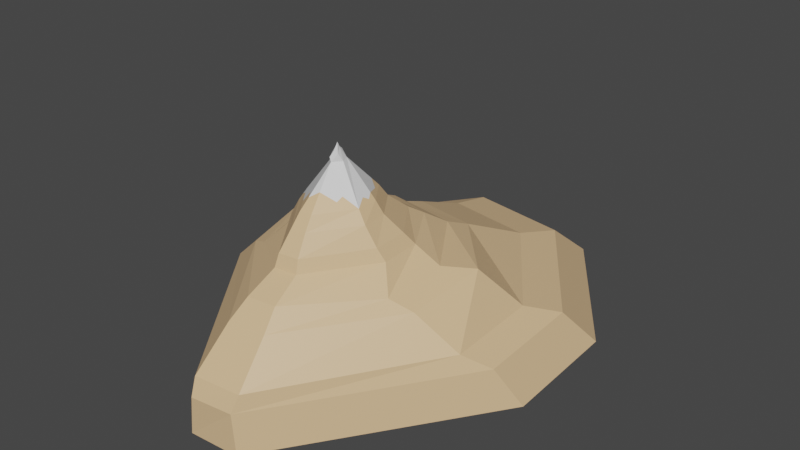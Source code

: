 # Source: monta_a.blend  (saved by Blender 2.81.16; exported with 4.5.12 LTS)
import bpy
from mathutils import Matrix  # noqa: F401  (used for matrix-valued properties, if any)

bpy.ops.wm.read_factory_settings(use_empty=True)
scene = bpy.context.scene
scene.name = 'Scene'

# ---- collections
col_collection = bpy.data.collections.new('Collection'); scene.collection.children.link(col_collection)

# ---- materials (node trees are filled in below, after node groups)
mat_material_007 = bpy.data.materials.new('Material.007')
mat_material_007.use_transparent_shadow = False
mat_material = bpy.data.materials.new('Material')
mat_material.use_transparent_shadow = False

# ---- material node trees
mat_material_007.use_nodes = True; mat_material_007.node_tree.nodes.clear()
_N = mat_material_007.node_tree.nodes; _L = mat_material_007.node_tree.links
n0 = _N.new('ShaderNodeOutputMaterial'); n0.name = 'Material Output'; n0.location = (300, 300)
n1 = _N.new('ShaderNodeBsdfPrincipled'); n1.name = 'Principled BSDF'; n1.location = (10, 300)
n1.distribution = 'GGX'
n1.subsurface_method = 'BURLEY'
n1.inputs[0].default_value = (0.8, 0.5345, 0.2896, 1.0)
n1.inputs[3].default_value = 1.45
n1.inputs[9].default_value = (1.0, 0.1, 0.1)
n1.inputs[27].default_value = (0.0, 0.0, 0.0, 1.0)
n1.inputs[28].default_value = 1.0
_L.new(n1.outputs[0], n0.inputs[0])
n0.is_active_output = True
mat_material.use_nodes = True; mat_material.node_tree.nodes.clear()
_N = mat_material.node_tree.nodes; _L = mat_material.node_tree.links
n0 = _N.new('ShaderNodeOutputMaterial'); n0.name = 'Material Output'; n0.location = (300, 300)
n1 = _N.new('ShaderNodeBsdfPrincipled'); n1.name = 'Principled BSDF'; n1.location = (10, 300)
n1.distribution = 'GGX'
n1.subsurface_method = 'BURLEY'
n1.inputs[3].default_value = 1.45
n1.inputs[27].default_value = (0.0, 0.0, 0.0, 1.0)
n1.inputs[28].default_value = 1.0
_L.new(n1.outputs[0], n0.inputs[0])
n0.is_active_output = True

# ---- world
world_world = bpy.data.worlds.new('World'); scene.world = world_world
world_world.use_nodes = True; world_world.node_tree.nodes.clear()
_N = world_world.node_tree.nodes; _L = world_world.node_tree.links
n0 = _N.new('ShaderNodeOutputWorld'); n0.name = 'World Output'; n0.location = (300, 300)
n1 = _N.new('ShaderNodeBackground'); n1.name = 'Background'; n1.location = (10, 300)
n1.inputs[0].default_value = (0.05088, 0.05088, 0.05088, 1.0)
_L.new(n1.outputs[0], n0.inputs[0])
n0.is_active_output = True
world_world.color = (0.05088, 0.05088, 0.05088)
world_world.use_sun_shadow = False
world_world.sun_shadow_jitter_overblur = 0.0

# ---- meshes
me_cylinder = bpy.data.meshes.new('Cylinder')
me_cylinder.from_pydata([(0.1113, -11.41, -2.637), (-8.464, 0.4473, -2.203), (4.166, -5.402, 5.491), (-3.217, -9.617, 1.235), (-1.205, 9.887, -1.806), (-5.389, -1.504, 6.134), (-1.073, -5.461, 7.708), (-0.02651, 5.266, 7.355), (-2.995, 2.114, 11.07), (1.286, 0.6441, 10.1), (-0.02518, -1.184, 15.93), (7.989, -1.811, -2.63), (5.157, 6.23, -1.424), (35.64, 14.42, -42.76), (14.22, 44.74, -43.01), (36.17, -11.25, -42.94), (7.432, -49.41, -44.52), (-6.998, -50.83, -44.66), (-36.02, -10.68, -42.51), (-35.65, 14.36, -42.68), (-9.504, 48.2, -42.84), (43.52, 18.08, -57.59), (46.08, -13.28, -57.35), (8.886, -60.3, -59.75), (-8.831, -62.05, -59.92), (-45.86, -12.63, -56.95), (-44.01, 18.0, -57.48), (-11.91, 59.54, -57.68), (17.22, 55.3, -57.89), (58.64, 31.22, -78.89), (59.52, -11.42, -79.18), (11.79, -74.79, -81.81), (-12.17, -77.15, -82.04), (-60.37, -10.47, -78.47), (-59.74, 31.11, -78.74), (-16.33, 87.3, -79.02), (23.06, 81.56, -79.29), (66.47, 40.96, -93.4), (67.47, -7.488, -93.72), (13.25, -79.48, -96.71), (-13.98, -82.16, -96.97), (-68.74, -6.411, -92.91), (-68.03, 40.84, -93.23), (-22.19, 113.9, -92.2), (27.93, 103.1, -93.13), (96.49, 43.74, -109.6), (87.69, -27.41, -119.2), (16.75, -113.2, -115.8), (-18.17, -116.4, -116.4), (-90.0, -24.19, -117.4), (-99.82, 42.99, -108.9), (-27.82, 142.2, -112.6), (37.16, 133.3, -113.0), (123.8, 72.34, -115.6), (112.2, -17.1, -130.7), (21.77, -134.3, -136.3), (-23.79, -138.6, -137.0), (-115.2, -13.89, -128.6), (-126.5, 72.72, -115.5), (-31.71, 174.5, -125.0), (43.3, 163.5, -125.8), (154.6, 113.3, -166.8), (156.9, 0.08842, -169.8), (26.78, -175.9, -181.0), (-30.19, -180.7, -181.5), (-161.5, 2.569, -167.9), (-159.8, 113.0, -166.4), (-44.52, 262.2, -164.2), (60.08, 247.0, -165.2), (178.9, 154.7, -185.1), (181.6, 23.6, -188.6), (22.47, -184.2, -200.9), (-28.22, -189.2, -201.6), (-187.1, 26.47, -186.4), (-185.1, 154.3, -184.7), (-51.64, 327.1, -182.1), (69.48, 309.4, -183.3), (200.7, 194.8, -233.4), (203.7, 47.64, -237.3), (26.31, -184.1, -249.3), (-36.88, -186.3, -250.9), (-210.2, 50.87, -234.7), (-208.0, 194.4, -232.9), (-58.15, 388.4, -230.0), (77.85, 368.6, -231.3), (-20.25, -32.51, -43.68), (-30.78, -17.93, -42.9), (12.08, 35.65, -33.19), (4.293, -33.12, -26.56), (-35.92, -4.064, -42.55), (-35.67, 13.11, -42.67), (-8.404, 43.12, -37.41), (-4.997, 47.54, -42.87), (5.706, 45.98, -42.95), (-34.76, 14.25, -41.63), (-19.5, 35.26, -42.78), (30.2, 12.96, -35.38), (-4.958, -39.52, -32.6), (-40.68, -11.6, -49.34), (-35.05, 14.05, -41.78), (11.06, 37.61, -34.58), (-20.37, -32.4, -43.74), (-39.25, 6.691, -48.74), (21.6, 30.0, -39.43), (30.98, 0.6208, -36.17), (33.54, 6.911, -39.76), (-24.17, 21.14, -35.98), (19.19, -24.83, -35.93), (20.75, -18.05, -31.67), (0.492, 53.24, -51.69), (-20.23, -24.39, -36.65), (-20.23, -24.39, -36.65), (-11.21, -30.09, -31.47), (-11.21, -30.09, -31.47)], [], [(2, 0, 11), (0, 3, 1), (0, 2, 3), (12, 7, 9), (12, 9, 11), (3, 6, 5), (11, 9, 2), (5, 6, 8), (7, 8, 9), (6, 10, 8), (4, 100, 93, 92, 91), (4, 94, 99, 1), (0, 97, 88), (12, 96, 103, 87), (0, 18, 113, 97), (12, 15, 104, 105, 96), (0, 15, 11), (3, 5, 1), (4, 1, 8), (12, 4, 7), (1, 5, 8), (3, 2, 6), (4, 8, 7), (6, 2, 10), (2, 9, 10), (9, 8, 10), (4, 12, 87, 100), (4, 91, 95, 106, 94), (0, 1, 18), (12, 11, 15), (1, 99, 90, 89, 18), (0, 88, 107, 108, 15), (14, 13, 21, 28), (16, 17, 24, 23), (17, 85, 101, 86, 98, 25, 24), (19, 95, 20, 27, 26), (13, 15, 22, 21), (20, 92, 109, 93, 14, 28, 27), (28, 21, 29, 36), (21, 22, 30, 29), (23, 24, 32, 31), (24, 25, 33, 32), (26, 27, 35, 34), (27, 28, 36, 35), (18, 89, 98), (15, 16, 23, 22), (29, 30, 38, 37), (31, 32, 40, 39), (32, 33, 41, 40), (34, 35, 43, 42), (35, 36, 44, 43), (30, 31, 39, 38), (25, 26, 34, 33), (22, 23, 31, 30), (40, 41, 49, 48), (42, 43, 51, 50), (43, 44, 52, 51), (38, 39, 47, 46), (41, 42, 50, 49), (44, 37, 45, 52), (36, 29, 37, 44), (33, 34, 42, 41), (48, 49, 57, 56), (50, 51, 59, 58), (51, 52, 60, 59), (46, 47, 55, 54), (49, 50, 58, 57), (52, 45, 53, 60), (39, 40, 48, 47), (37, 38, 46, 45), (59, 60, 68, 67), (54, 55, 63, 62), (57, 58, 66, 65), (60, 53, 61, 68), (53, 54, 62, 61), (55, 56, 64, 63), (47, 48, 56, 55), (45, 46, 54, 53), (68, 61, 69, 76), (61, 62, 70, 69), (63, 64, 72, 71), (64, 65, 73, 72), (66, 67, 75, 74), (67, 68, 76, 75), (58, 59, 67, 66), (56, 57, 65, 64), (69, 70, 78, 77), (71, 72, 80, 79), (72, 73, 81, 80), (74, 75, 83, 82), (75, 76, 84, 83), (70, 71, 79, 78), (65, 66, 74, 73), (62, 63, 71, 70), (84, 77, 83), (78, 81, 82), (78, 79, 80), (77, 78, 82), (82, 83, 77), (80, 81, 78), (76, 69, 77, 84), (73, 74, 82, 81), (100, 87, 14), (90, 99, 19), (98, 86, 18), (86, 101, 85), (98, 89, 102, 90, 19, 26, 25), (90, 102, 89), (99, 94, 19), (87, 103, 96, 13, 14), (96, 105, 104, 15, 13), (94, 106, 95, 19), (95, 91, 20), (15, 108, 107, 88, 16), (93, 109, 92), (91, 92, 20), (93, 100, 14), (88, 97, 17, 16), (97, 112, 85, 17), (85, 111, 18, 113, 97, 112), (111, 85, 110), (111, 110, 85, 86, 18)])
me_cylinder.polygons.foreach_set('material_index', [1, 1, 1, 1, 1, 1, 1, 1, 1, 1, 0, 1, 1, 1, 1, 1, 1, 1, 1, 1, 1, 1, 1, 1, 1, 1, 1, 1, 1, 1, 1, 1, 0, 0, 0, 0, 0, 0, 0, 0, 0, 0, 0, 0, 1, 0, 0, 0, 0, 0, 0, 0, 0, 0, 0, 0, 0, 0, 0, 0, 0, 0, 0, 0, 0, 0, 0, 0, 0, 0, 0, 0, 0, 0, 0, 0, 0, 0, 0, 0, 0, 0, 0, 0, 0, 0, 0, 0, 0, 0, 0, 0, 0, 0, 0, 0, 0, 0, 0, 0, 0, 0, 0, 0, 1, 0, 0, 1, 0, 0, 0, 0, 0, 0, 0, 0, 0, 0, 0, 1, 0, 1])
_uv = me_cylinder.uv_layers.new(name='UVMap')
_uv.uv.foreach_set('vector', [0.6304, 1.0, 0.5099, 0.6439, 0.7155, 0.6489, 0.5099, 0.6439, 0.4142, 0.9839, 0.2408, 0.5028, 0.5099, 0.6439, 0.6304, 1.0, 0.4142, 0.9839, 0.8774, 0.6648, 0.9833, 1.0, 0.8581, 1.0, 0.8774, 0.6648, 0.8581, 1.0, 0.7155, 0.6489, 0.4142, 0.9839, 0.4542, 1.0, 0.275, 1.0, 0.7155, 0.6489, 0.8581, 1.0, 0.6304, 1.0, 0.275, 1.0, 0.4542, 1.0, 0.1366, 1.0, 0.01584, 1.0, 0.1366, 1.0, 0.0, 1.0, 0.4542, 1.0, 0.5581, 1.0, 0.1366, 1.0, 0.9985, 0.6666, 0.9483, 0.5341, 0.9586, 0.5, 0.9877, 0.5, 0.9998, 0.5221, 0.02778, 0.6669, 0.2007, 0.5043, 0.206, 0.5001, 0.2408, 0.5028, 0.5099, 0.6439, 0.4809, 0.5413, 0.528, 0.5617, 0.8774, 0.6648, 0.8102, 0.5294, 0.8774, 0.5138, 0.9217, 0.5389, 0.5099, 0.6439, 0.2984, 0.5, 0.4441, 0.5436, 0.4809, 0.5413, 0.8774, 0.6648, 0.6929, 0.5, 0.7589, 0.5266, 0.774, 0.5122, 0.8102, 0.5294, 0.5099, 0.6439, 0.6929, 0.5, 0.7155, 0.6489, 0.4142, 0.9839, 0.275, 1.0, 0.2408, 0.5028, 0.02778, 0.6669, 0.2408, 0.5028, 0.1366, 1.0, 0.0, 1.0, 0.02778, 0.6669, 0.01584, 1.0, 0.2408, 0.5028, 0.275, 1.0, 0.1366, 1.0, 0.4142, 0.9839, 0.6304, 1.0, 0.4542, 1.0, 0.02778, 0.6669, 0.1366, 1.0, 0.01584, 1.0, 0.4542, 1.0, 0.6304, 1.0, 0.5581, 1.0, 0.6304, 1.0, 0.8581, 1.0, 0.5581, 1.0, 0.8581, 1.0, 1.0, 1.0, 0.5581, 1.0, 0.9985, 0.6666, 0.8774, 0.6648, 0.9217, 0.5389, 0.9483, 0.5341, 0.02778, 0.6669, 0.03862, 0.5221, 0.1034, 0.5, 0.1394, 0.5275, 0.2007, 0.5043, 0.5099, 0.6439, 0.2408, 0.5028, 0.2984, 0.5, 0.8774, 0.6648, 0.7155, 0.6489, 0.6929, 0.5, 0.2408, 0.5028, 0.206, 0.5001, 0.2099, 0.5, 0.2738, 0.5, 0.2984, 0.5, 0.5099, 0.6439, 0.528, 0.5617, 0.6048, 0.527, 0.6137, 0.5412, 0.6929, 0.5, 0.9354, 0.5, 0.7955, 0.5, 0.7955, 0.5, 0.9354, 0.5, 0.5416, 0.5, 0.4693, 0.5, 0.4693, 0.5, 0.5416, 0.5, 0.4693, 0.5, 0.3913, 0.5, 0.3907, 0.5, 0.3292, 0.5, 0.2984, 0.5, 0.2984, 0.5, 0.4693, 0.5, 0.2052, 0.5, 0.1034, 0.5, 0.04028, 0.5, 0.04028, 0.5, 0.2052, 0.5, 0.7955, 0.5, 0.6929, 0.5, 0.6929, 0.5, 0.7955, 0.5, 1.0, 0.5, 0.9877, 0.5, 0.9727, 0.5, 0.9586, 0.5, 0.9354, 0.5, 0.9354, 0.5, 1.0, 0.5, 0.9354, 0.5, 0.7955, 0.5, 0.7955, 0.5, 0.9354, 0.5, 0.7955, 0.5, 0.6929, 0.5, 0.6929, 0.5, 0.7955, 0.5, 0.5416, 0.5, 0.4693, 0.5, 0.4693, 0.5, 0.5416, 0.5, 0.4693, 0.5, 0.2984, 0.5, 0.2984, 0.5, 0.4693, 0.5, 0.2052, 0.5, 0.04028, 0.5, 0.04028, 0.5, 0.2052, 0.5, 1.0, 0.5, 0.9354, 0.5, 0.9354, 0.5, 1.0, 0.5, 0.2984, 0.5, 0.2738, 0.5, 0.2984, 0.5, 0.6929, 0.5, 0.5416, 0.5, 0.5416, 0.5, 0.6929, 0.5, 0.7955, 0.5, 0.6929, 0.5, 0.6929, 0.5, 0.7955, 0.5, 0.5416, 0.5, 0.4693, 0.5, 0.4693, 0.5, 0.5416, 0.5, 0.4693, 0.5, 0.2984, 0.5, 0.2984, 0.5, 0.4693, 0.5, 0.2052, 0.5, 0.04028, 0.5, 0.04028, 0.5, 0.2052, 0.5, 1.0, 0.5, 0.9354, 0.5, 0.9354, 0.5, 1.0, 0.5, 0.6929, 0.5, 0.5416, 0.5, 0.5416, 0.5, 0.6929, 0.5, 0.2984, 0.5, 0.2052, 0.5, 0.2052, 0.5, 0.2984, 0.5, 0.6929, 0.5, 0.5416, 0.5, 0.5416, 0.5, 0.6929, 0.5, 0.4693, 0.5, 0.2984, 0.5, 0.2984, 0.5, 0.4693, 0.5, 0.2052, 0.5, 0.04028, 0.5, 0.04028, 0.5, 0.2052, 0.5, 1.0, 0.5, 0.9354, 0.5, 0.9354, 0.5, 1.0, 0.5, 0.6929, 0.5, 0.5416, 0.5, 0.5416, 0.5, 0.6929, 0.5, 0.2984, 0.5, 0.2052, 0.5, 0.2052, 0.5, 0.2984, 0.5, 0.9354, 0.5, 0.7955, 0.5, 0.7955, 0.5, 0.9354, 0.5, 0.9354, 0.5, 0.7955, 0.5, 0.7955, 0.5, 0.9354, 0.5, 0.2984, 0.5, 0.2052, 0.5, 0.2052, 0.5, 0.2984, 0.5, 0.4693, 0.5, 0.2984, 0.5, 0.2984, 0.5, 0.4693, 0.5, 0.2052, 0.5, 0.04028, 0.5, 0.04028, 0.5, 0.2052, 0.5, 1.0, 0.5, 0.9354, 0.5, 0.9354, 0.5, 1.0, 0.5, 0.6929, 0.5, 0.5416, 0.5, 0.5416, 0.5, 0.6929, 0.5, 0.2984, 0.5, 0.2052, 0.5, 0.2052, 0.5, 0.2984, 0.5, 0.9354, 0.5, 0.7955, 0.5, 0.7955, 0.5, 0.9354, 0.5, 0.5416, 0.5, 0.4693, 0.5, 0.4693, 0.5, 0.5416, 0.5, 0.7955, 0.5, 0.6929, 0.5, 0.6929, 0.5, 0.7955, 0.5, 1.0, 0.5, 0.9354, 0.5, 0.9354, 0.5, 1.0, 0.5, 0.6929, 0.5, 0.5416, 0.5, 0.5416, 0.5, 0.6929, 0.5, 0.2984, 0.5, 0.2052, 0.5, 0.2052, 0.5, 0.2984, 0.5, 0.9354, 0.5, 0.7955, 0.5, 0.7955, 0.5, 0.9354, 0.5, 0.7955, 0.5, 0.6929, 0.5, 0.6929, 0.5, 0.7955, 0.5, 0.5416, 0.5, 0.4693, 0.5, 0.4693, 0.5, 0.5416, 0.5, 0.5416, 0.5, 0.4693, 0.5, 0.4693, 0.5, 0.5416, 0.5, 0.7955, 0.5, 0.6929, 0.5, 0.6929, 0.5, 0.7955, 0.5, 0.9354, 0.5, 0.7955, 0.5, 0.7955, 0.5, 0.9354, 0.5, 0.7955, 0.5, 0.6929, 0.5, 0.6929, 0.5, 0.7955, 0.5, 0.5416, 0.5, 0.4693, 0.5, 0.4693, 0.5, 0.5416, 0.5, 0.4693, 0.5, 0.2984, 0.5, 0.2984, 0.5, 0.4693, 0.5, 0.2052, 0.5, 0.04028, 0.5, 0.04028, 0.5, 0.2052, 0.5, 1.0, 0.5, 0.9354, 0.5, 0.9354, 0.5, 1.0, 0.5, 0.2052, 0.5, 0.04028, 0.5, 0.04028, 0.5, 0.2052, 0.5, 0.4693, 0.5, 0.2984, 0.5, 0.2984, 0.5, 0.4693, 0.5, 0.7955, 0.5, 0.6929, 0.5, 0.6929, 0.5, 0.7955, 0.5, 0.5416, 0.5, 0.4693, 0.5, 0.4693, 0.5, 0.5416, 0.5, 0.4693, 0.5, 0.2984, 0.5, 0.2984, 0.5, 0.4693, 0.5, 0.2052, 0.5, 0.04028, 0.5, 0.04028, 0.5, 0.2052, 0.5, 1.0, 0.5, 0.9354, 0.5, 0.9354, 0.5, 1.0, 0.5, 0.6929, 0.5, 0.5416, 0.5, 0.5416, 0.5, 0.6929, 0.5, 0.2984, 0.5, 0.2052, 0.5, 0.2052, 0.5, 0.2984, 0.5, 0.6929, 0.5, 0.5416, 0.5, 0.5416, 0.5, 0.6929, 0.5, 0.8445, 0.4698, 0.9766, 0.3131, 0.6912, 0.4773, 0.9721, 0.1662, 0.5221, 0.1785, 0.523, 0.3118, 0.9721, 0.1662, 0.8114, 0.01984, 0.7045, 0.01619, 0.9766, 0.3131, 0.9721, 0.1662, 0.523, 0.3118, 0.523, 0.3118, 0.6912, 0.4773, 0.9766, 0.3131, 0.7045, 0.01619, 0.5221, 0.1785, 0.9721, 0.1662, 0.9354, 0.5, 0.7955, 0.5, 0.7955, 0.5, 0.9354, 0.5, 0.2984, 0.5, 0.2052, 0.5, 0.2052, 0.5, 0.2984, 0.5, 0.9483, 0.5341, 0.9217, 0.5389, 0.9354, 0.5, 0.2099, 0.5, 0.206, 0.5001, 0.2052, 0.5, 0.2984, 0.5, 0.3292, 0.5, 0.2984, 0.5, 0.3292, 0.5, 0.3907, 0.5, 0.3913, 0.5, 0.2984, 0.5, 0.2738, 0.5, 0.2362, 0.5, 0.2099, 0.5, 0.2052, 0.5, 0.2052, 0.5, 0.2984, 0.5, 0.2099, 0.5, 0.2362, 0.5, 0.2738, 0.5, 0.206, 0.5001, 0.2007, 0.5043, 0.2052, 0.5, 0.9217, 0.5389, 0.8774, 0.5138, 0.8102, 0.5294, 0.7955, 0.5, 0.9354, 0.5, 0.8102, 0.5294, 0.774, 0.5122, 0.7589, 0.5266, 0.6929, 0.5, 0.7955, 0.5, 0.2007, 0.5043, 0.1394, 0.5275, 0.1034, 0.5, 0.2052, 0.5, 0.1034, 0.5, 0.03862, 0.5221, 0.04028, 0.5, 0.6929, 0.5, 0.6137, 0.5412, 0.6048, 0.527, 0.528, 0.5617, 0.5416, 0.5, 0.9586, 0.5, 0.9727, 0.5, 0.9877, 0.5, 0.9998, 0.5221, 0.9877, 0.5, 1.0, 0.5, 0.9586, 0.5, 0.9483, 0.5341, 0.9354, 0.5, 0.528, 0.5617, 0.4809, 0.5413, 0.4693, 0.5, 0.5416, 0.5, 0.4809, 0.5413, 0.4441, 0.5436, 0.3913, 0.5, 0.4693, 0.5, 0.3913, 0.5, 0.3911, 0.5238, 0.2984, 0.5, 0.4441, 0.5436, 0.4809, 0.5413, 0.4441, 0.5436, 0.3911, 0.5238, 0.3913, 0.5, 0.3911, 0.5238, 0.3911, 0.5238, 0.3911, 0.5238, 0.3913, 0.5, 0.3292, 0.5, 0.2984, 0.5])
me_cylinder.materials.append(mat_material_007)
me_cylinder.materials.append(mat_material)
me_cylinder.use_remesh_fix_poles = True
me_cylinder.use_remesh_preserve_attributes = False
me_cylinder.use_mirror_vertex_groups = False
me_cylinder.update()

# ---- objects
ob_cylinder = bpy.data.objects.new('Cylinder', me_cylinder)

# ---- transforms, parenting, visibility, modifiers, constraints
ob_cylinder.location = (0.0, 0.0, 0.0)
ob_cylinder.lineart.crease_threshold = 0.0

# ---- collection membership
col_collection.objects.link(ob_cylinder)

# ---- scene / render settings (as saved in the file)
scene.frame_start = 1; scene.frame_end = 250; scene.frame_set(1)
scene.render.engine = 'BLENDER_EEVEE_NEXT'
scene.cycles.use_denoising = False
scene.cycles.samples = 128
scene.cycles.sampling_pattern = 'TABULATED_SOBOL'
scene.cycles.use_adaptive_sampling = False
scene.cycles.use_light_tree = False
scene.view_settings.view_transform = 'Filmic'
bpy.context.view_layer.update()

# ---- added for rendering (the .blend has no active camera and no usable light): camera, sun
cam_auto = bpy.data.cameras.new('AutoCamera')
cam_auto.lens = 50.0
cam_auto.sensor_width = 36.0
cam_auto.clip_end = 12324.9
ob_auto_camera = bpy.data.objects.new('AutoCamera', cam_auto)
scene.collection.objects.link(ob_auto_camera)
ob_auto_camera.location = (699.036, -743.116, 444.334)
ob_auto_camera.rotation_euler = (1.09748, -7.21219e-08, 0.694738)
scene.camera = ob_auto_camera
light_auto_sun = bpy.data.lights.new('AutoSun', 'SUN')
light_auto_sun.energy = 3.0
light_auto_sun.angle = 0.0523599
ob_auto_sun = bpy.data.objects.new('AutoSun', light_auto_sun)
scene.collection.objects.link(ob_auto_sun)
ob_auto_sun.rotation_euler = (0.872665, 0.174533, 0.523599)
bpy.context.view_layer.update()
